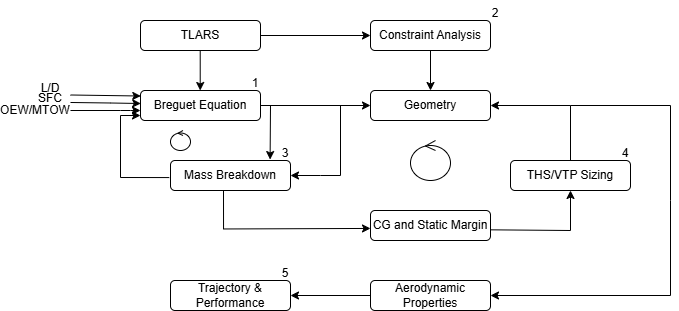

The diagram above was exported from draw.io. Its source (the exported page's mxGraphModel, read from the mxfile embedded in the PNG):
<mxGraphModel dx="992" dy="510" grid="1" gridSize="10" guides="1" tooltips="1" connect="1" arrows="1" fold="1" page="1" pageScale="1" pageWidth="850" pageHeight="1100" math="0" shadow="0">
  <root>
    <mxCell id="0" />
    <mxCell id="1" parent="0" />
    <mxCell id="sQbtux-jMW8lX6A-Xn0W-1" value="TLARS" style="rounded=1;whiteSpace=wrap;html=1;" vertex="1" parent="1">
      <mxGeometry x="150" y="110" width="120" height="30" as="geometry" />
    </mxCell>
    <mxCell id="sQbtux-jMW8lX6A-Xn0W-2" value="Constraint Analysis" style="rounded=1;whiteSpace=wrap;html=1;" vertex="1" parent="1">
      <mxGeometry x="380" y="110" width="120" height="30" as="geometry" />
    </mxCell>
    <mxCell id="sQbtux-jMW8lX6A-Xn0W-28" value="" style="edgeStyle=orthogonalEdgeStyle;rounded=0;orthogonalLoop=1;jettySize=auto;html=1;entryX=0;entryY=0.5;entryDx=0;entryDy=0;" edge="1" parent="1" target="sQbtux-jMW8lX6A-Xn0W-4">
      <mxGeometry relative="1" as="geometry">
        <mxPoint x="250" y="189.32" as="sourcePoint" />
        <mxPoint x="370.3599999999999" y="194.99999999999994" as="targetPoint" />
        <Array as="points">
          <mxPoint x="250" y="195" />
        </Array>
      </mxGeometry>
    </mxCell>
    <mxCell id="sQbtux-jMW8lX6A-Xn0W-3" value="Breguet Equation" style="rounded=1;whiteSpace=wrap;html=1;" vertex="1" parent="1">
      <mxGeometry x="150" y="180" width="120" height="30" as="geometry" />
    </mxCell>
    <mxCell id="sQbtux-jMW8lX6A-Xn0W-4" value="Geometry" style="rounded=1;whiteSpace=wrap;html=1;" vertex="1" parent="1">
      <mxGeometry x="380" y="180" width="120" height="30" as="geometry" />
    </mxCell>
    <mxCell id="sQbtux-jMW8lX6A-Xn0W-5" value="Mass Breakdown" style="rounded=1;whiteSpace=wrap;html=1;" vertex="1" parent="1">
      <mxGeometry x="180" y="250" width="120" height="30" as="geometry" />
    </mxCell>
    <mxCell id="sQbtux-jMW8lX6A-Xn0W-6" value="THS/VTP Sizing" style="rounded=1;whiteSpace=wrap;html=1;" vertex="1" parent="1">
      <mxGeometry x="520" y="250" width="120" height="30" as="geometry" />
    </mxCell>
    <mxCell id="sQbtux-jMW8lX6A-Xn0W-7" value="CG and Static Margin" style="rounded=1;whiteSpace=wrap;html=1;" vertex="1" parent="1">
      <mxGeometry x="380" y="300" width="120" height="30" as="geometry" />
    </mxCell>
    <mxCell id="sQbtux-jMW8lX6A-Xn0W-8" value="Trajectory &amp;amp; Performance" style="rounded=1;whiteSpace=wrap;html=1;" vertex="1" parent="1">
      <mxGeometry x="180" y="370" width="120" height="30" as="geometry" />
    </mxCell>
    <mxCell id="sQbtux-jMW8lX6A-Xn0W-9" value="Aerodynamic Properties" style="rounded=1;whiteSpace=wrap;html=1;" vertex="1" parent="1">
      <mxGeometry x="380" y="370" width="120" height="30" as="geometry" />
    </mxCell>
    <mxCell id="sQbtux-jMW8lX6A-Xn0W-10" style="edgeStyle=orthogonalEdgeStyle;rounded=0;orthogonalLoop=1;jettySize=auto;html=1;exitX=0.5;exitY=1;exitDx=0;exitDy=0;" edge="1" parent="1" source="sQbtux-jMW8lX6A-Xn0W-5" target="sQbtux-jMW8lX6A-Xn0W-5">
      <mxGeometry relative="1" as="geometry" />
    </mxCell>
    <mxCell id="sQbtux-jMW8lX6A-Xn0W-11" value="L/D" style="text;html=1;align=center;verticalAlign=middle;whiteSpace=wrap;rounded=0;" vertex="1" parent="1">
      <mxGeometry x="46.25" y="170" width="27.5" height="15" as="geometry" />
    </mxCell>
    <mxCell id="sQbtux-jMW8lX6A-Xn0W-13" value="SFC" style="text;html=1;align=center;verticalAlign=middle;whiteSpace=wrap;rounded=0;" vertex="1" parent="1">
      <mxGeometry x="40" y="180" width="40" height="15" as="geometry" />
    </mxCell>
    <mxCell id="sQbtux-jMW8lX6A-Xn0W-14" value="OEW/MTOW" style="text;html=1;align=center;verticalAlign=middle;whiteSpace=wrap;rounded=0;" vertex="1" parent="1">
      <mxGeometry x="20" y="195" width="50" height="10" as="geometry" />
    </mxCell>
    <mxCell id="sQbtux-jMW8lX6A-Xn0W-17" value="" style="endArrow=classic;html=1;rounded=0;entryX=0;entryY=0.667;entryDx=0;entryDy=0;entryPerimeter=0;" edge="1" parent="1">
      <mxGeometry width="50" height="50" relative="1" as="geometry">
        <mxPoint x="80" y="200" as="sourcePoint" />
        <mxPoint x="150" y="200.00999999999993" as="targetPoint" />
        <Array as="points">
          <mxPoint x="130" y="200" />
          <mxPoint x="140" y="200" />
        </Array>
      </mxGeometry>
    </mxCell>
    <mxCell id="sQbtux-jMW8lX6A-Xn0W-18" value="" style="endArrow=classic;html=1;rounded=0;entryX=0;entryY=0.44;entryDx=0;entryDy=0;entryPerimeter=0;exitX=0.993;exitY=0.406;exitDx=0;exitDy=0;exitPerimeter=0;" edge="1" parent="1">
      <mxGeometry width="50" height="50" relative="1" as="geometry">
        <mxPoint x="79.99999999999997" y="191.99" as="sourcePoint" />
        <mxPoint x="150.28" y="193.01" as="targetPoint" />
        <Array as="points">
          <mxPoint x="120.28" y="192.5" />
        </Array>
      </mxGeometry>
    </mxCell>
    <mxCell id="sQbtux-jMW8lX6A-Xn0W-20" value="" style="endArrow=classic;html=1;rounded=0;entryX=0;entryY=0.44;entryDx=0;entryDy=0;entryPerimeter=0;exitX=0.993;exitY=0.406;exitDx=0;exitDy=0;exitPerimeter=0;" edge="1" parent="1">
      <mxGeometry width="50" height="50" relative="1" as="geometry">
        <mxPoint x="79.99999999999997" y="184.49" as="sourcePoint" />
        <mxPoint x="150.28" y="185.51" as="targetPoint" />
        <Array as="points" />
      </mxGeometry>
    </mxCell>
    <mxCell id="sQbtux-jMW8lX6A-Xn0W-21" value="" style="endArrow=classic;html=1;rounded=0;exitX=0.5;exitY=1;exitDx=0;exitDy=0;entryX=0.5;entryY=0;entryDx=0;entryDy=0;" edge="1" parent="1">
      <mxGeometry width="50" height="50" relative="1" as="geometry">
        <mxPoint x="209.71" y="140" as="sourcePoint" />
        <mxPoint x="209.71" y="180" as="targetPoint" />
      </mxGeometry>
    </mxCell>
    <mxCell id="sQbtux-jMW8lX6A-Xn0W-24" value="" style="endArrow=classic;html=1;rounded=0;entryX=0;entryY=0.5;entryDx=0;entryDy=0;exitX=1;exitY=0.5;exitDx=0;exitDy=0;" edge="1" parent="1" source="sQbtux-jMW8lX6A-Xn0W-1" target="sQbtux-jMW8lX6A-Xn0W-2">
      <mxGeometry width="50" height="50" relative="1" as="geometry">
        <mxPoint x="240" y="260" as="sourcePoint" />
        <mxPoint x="290" y="210" as="targetPoint" />
      </mxGeometry>
    </mxCell>
    <mxCell id="sQbtux-jMW8lX6A-Xn0W-25" value="" style="endArrow=classic;html=1;rounded=0;entryX=0.5;entryY=0;entryDx=0;entryDy=0;" edge="1" parent="1" target="sQbtux-jMW8lX6A-Xn0W-4">
      <mxGeometry width="50" height="50" relative="1" as="geometry">
        <mxPoint x="440" y="140" as="sourcePoint" />
        <mxPoint x="439.71000000000004" y="170" as="targetPoint" />
      </mxGeometry>
    </mxCell>
    <mxCell id="sQbtux-jMW8lX6A-Xn0W-29" value="" style="endArrow=classic;html=1;rounded=0;entryX=1;entryY=0.5;entryDx=0;entryDy=0;" edge="1" parent="1" target="sQbtux-jMW8lX6A-Xn0W-5">
      <mxGeometry width="50" height="50" relative="1" as="geometry">
        <mxPoint x="350" y="195" as="sourcePoint" />
        <mxPoint x="299.9999999999999" y="260" as="targetPoint" />
        <Array as="points">
          <mxPoint x="350" y="265" />
          <mxPoint x="330" y="265" />
        </Array>
      </mxGeometry>
    </mxCell>
    <mxCell id="sQbtux-jMW8lX6A-Xn0W-30" value="" style="endArrow=classic;html=1;rounded=0;entryX=0.83;entryY=-0.032;entryDx=0;entryDy=0;entryPerimeter=0;" edge="1" parent="1" target="sQbtux-jMW8lX6A-Xn0W-5">
      <mxGeometry width="50" height="50" relative="1" as="geometry">
        <mxPoint x="280" y="195" as="sourcePoint" />
        <mxPoint x="280.2" y="244.90999999999997" as="targetPoint" />
      </mxGeometry>
    </mxCell>
    <mxCell id="sQbtux-jMW8lX6A-Xn0W-31" value="" style="endArrow=classic;html=1;rounded=0;entryX=0;entryY=1;entryDx=0;entryDy=0;exitX=-0.01;exitY=0.569;exitDx=0;exitDy=0;exitPerimeter=0;" edge="1" parent="1" source="sQbtux-jMW8lX6A-Xn0W-5">
      <mxGeometry width="50" height="50" relative="1" as="geometry">
        <mxPoint x="180" y="260" as="sourcePoint" />
        <mxPoint x="150" y="205" as="targetPoint" />
        <Array as="points">
          <mxPoint x="130" y="267" />
          <mxPoint x="130" y="205" />
        </Array>
      </mxGeometry>
    </mxCell>
    <mxCell id="sQbtux-jMW8lX6A-Xn0W-35" value="&amp;nbsp;" style="ellipse;shape=umlControl;whiteSpace=wrap;html=1;" vertex="1" parent="1">
      <mxGeometry x="180" y="220" width="20" height="20" as="geometry" />
    </mxCell>
    <mxCell id="sQbtux-jMW8lX6A-Xn0W-36" value="" style="endArrow=classic;html=1;rounded=0;entryX=0.008;entryY=0.649;entryDx=0;entryDy=0;entryPerimeter=0;" edge="1" parent="1">
      <mxGeometry width="50" height="50" relative="1" as="geometry">
        <mxPoint x="233" y="280" as="sourcePoint" />
        <mxPoint x="380.00000000000006" y="317.93999999999994" as="targetPoint" />
        <Array as="points">
          <mxPoint x="233.04" y="318.47" />
        </Array>
      </mxGeometry>
    </mxCell>
    <mxCell id="sQbtux-jMW8lX6A-Xn0W-37" value="" style="endArrow=classic;html=1;rounded=0;entryX=0.5;entryY=1;entryDx=0;entryDy=0;exitX=0.996;exitY=0.644;exitDx=0;exitDy=0;exitPerimeter=0;" edge="1" parent="1" source="sQbtux-jMW8lX6A-Xn0W-7" target="sQbtux-jMW8lX6A-Xn0W-6">
      <mxGeometry width="50" height="50" relative="1" as="geometry">
        <mxPoint x="380" y="180" as="sourcePoint" />
        <mxPoint x="430" y="130" as="targetPoint" />
        <Array as="points">
          <mxPoint x="580" y="320" />
        </Array>
      </mxGeometry>
    </mxCell>
    <mxCell id="sQbtux-jMW8lX6A-Xn0W-39" value="" style="endArrow=classic;html=1;rounded=0;entryX=1;entryY=0.5;entryDx=0;entryDy=0;exitX=0.5;exitY=0;exitDx=0;exitDy=0;" edge="1" parent="1" source="sQbtux-jMW8lX6A-Xn0W-6" target="sQbtux-jMW8lX6A-Xn0W-4">
      <mxGeometry width="50" height="50" relative="1" as="geometry">
        <mxPoint x="300" y="300" as="sourcePoint" />
        <mxPoint x="350" y="250" as="targetPoint" />
        <Array as="points">
          <mxPoint x="580" y="195" />
        </Array>
      </mxGeometry>
    </mxCell>
    <mxCell id="sQbtux-jMW8lX6A-Xn0W-41" value="&amp;nbsp;" style="ellipse;shape=umlControl;whiteSpace=wrap;html=1;" vertex="1" parent="1">
      <mxGeometry x="420" y="230" width="40" height="40" as="geometry" />
    </mxCell>
    <mxCell id="sQbtux-jMW8lX6A-Xn0W-42" value="" style="endArrow=classic;html=1;rounded=0;entryX=1;entryY=0.5;entryDx=0;entryDy=0;" edge="1" parent="1" target="sQbtux-jMW8lX6A-Xn0W-9">
      <mxGeometry width="50" height="50" relative="1" as="geometry">
        <mxPoint x="580" y="195" as="sourcePoint" />
        <mxPoint x="500" y="380" as="targetPoint" />
        <Array as="points">
          <mxPoint x="680" y="195" />
          <mxPoint x="680" y="290" />
          <mxPoint x="680" y="385" />
        </Array>
      </mxGeometry>
    </mxCell>
    <mxCell id="sQbtux-jMW8lX6A-Xn0W-43" value="" style="endArrow=classic;html=1;rounded=0;entryX=1;entryY=0.5;entryDx=0;entryDy=0;exitX=0;exitY=0.5;exitDx=0;exitDy=0;" edge="1" parent="1" source="sQbtux-jMW8lX6A-Xn0W-9" target="sQbtux-jMW8lX6A-Xn0W-8">
      <mxGeometry width="50" height="50" relative="1" as="geometry">
        <mxPoint x="320" y="290" as="sourcePoint" />
        <mxPoint x="370" y="240" as="targetPoint" />
      </mxGeometry>
    </mxCell>
    <mxCell id="sQbtux-jMW8lX6A-Xn0W-44" value="1" style="text;html=1;align=center;verticalAlign=middle;whiteSpace=wrap;rounded=0;" vertex="1" parent="1">
      <mxGeometry x="250" y="160" width="30" height="25" as="geometry" />
    </mxCell>
    <mxCell id="sQbtux-jMW8lX6A-Xn0W-46" value="2" style="text;html=1;align=center;verticalAlign=middle;whiteSpace=wrap;rounded=0;" vertex="1" parent="1">
      <mxGeometry x="490" y="90" width="30" height="25" as="geometry" />
    </mxCell>
    <mxCell id="sQbtux-jMW8lX6A-Xn0W-47" value="3" style="text;html=1;align=center;verticalAlign=middle;whiteSpace=wrap;rounded=0;" vertex="1" parent="1">
      <mxGeometry x="280" y="230" width="30" height="25" as="geometry" />
    </mxCell>
    <mxCell id="sQbtux-jMW8lX6A-Xn0W-48" value="4" style="text;html=1;align=center;verticalAlign=middle;whiteSpace=wrap;rounded=0;" vertex="1" parent="1">
      <mxGeometry x="620" y="230" width="30" height="25" as="geometry" />
    </mxCell>
    <mxCell id="sQbtux-jMW8lX6A-Xn0W-49" value="5" style="text;html=1;align=center;verticalAlign=middle;whiteSpace=wrap;rounded=0;" vertex="1" parent="1">
      <mxGeometry x="280" y="350" width="30" height="25" as="geometry" />
    </mxCell>
  </root>
</mxGraphModel>